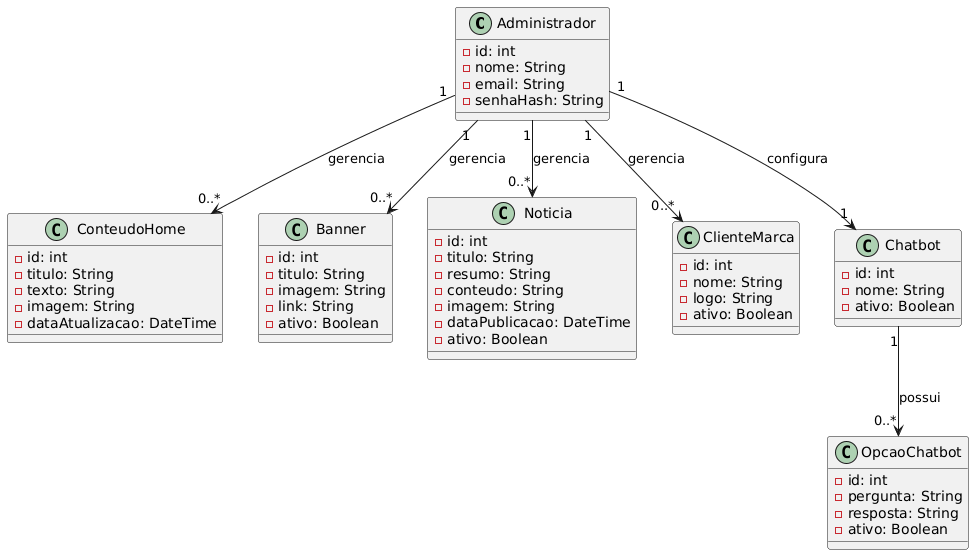

The diagram above was rendered by PlantUML. Its source (embedded in the PNG):
@startuml
class Administrador {
  - id: int
  - nome: String
  - email: String
  - senhaHash: String
}

class ConteudoHome {
  - id: int
  - titulo: String
  - texto: String
  - imagem: String
  - dataAtualizacao: DateTime
}

class Banner {
  - id: int
  - titulo: String
  - imagem: String
  - link: String
  - ativo: Boolean
}

class Noticia {
  - id: int
  - titulo: String
  - resumo: String
  - conteudo: String
  - imagem: String
  - dataPublicacao: DateTime
  - ativo: Boolean
}

class ClienteMarca {
  - id: int
  - nome: String
  - logo: String
  - ativo: Boolean
}

class Chatbot {
  - id: int
  - nome: String
  - ativo: Boolean
}

class OpcaoChatbot {
  - id: int
  - pergunta: String
  - resposta: String
  - ativo: Boolean
}

Administrador "1" --> "0..*" ConteudoHome : gerencia
Administrador "1" --> "0..*" Banner : gerencia
Administrador "1" --> "0..*" Noticia : gerencia
Administrador "1" --> "0..*" ClienteMarca : gerencia
Administrador "1" --> "1" Chatbot : configura

Chatbot "1" --> "0..*" OpcaoChatbot : possui
@enduml